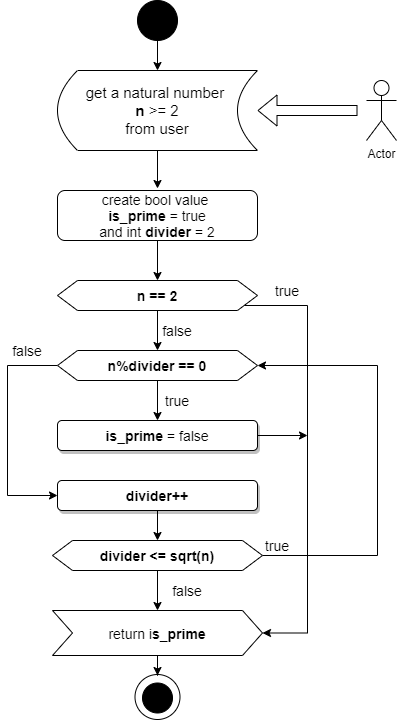

The diagram above was exported from draw.io. Its source (the exported page's mxGraphModel, read from the mxfile embedded in the PNG):
<mxGraphModel dx="868" dy="450" grid="1" gridSize="10" guides="1" tooltips="1" connect="1" arrows="1" fold="1" page="1" pageScale="1" pageWidth="827" pageHeight="1169" math="0" shadow="0">
  <root>
    <mxCell id="0" />
    <mxCell id="1" parent="0" />
    <mxCell id="iFBmPVuSPGNVSGgXQ74v-7" style="edgeStyle=orthogonalEdgeStyle;rounded=0;orthogonalLoop=1;jettySize=auto;html=1;entryX=0.5;entryY=0;entryDx=0;entryDy=0;" edge="1" parent="1" source="iFBmPVuSPGNVSGgXQ74v-1" target="iFBmPVuSPGNVSGgXQ74v-4">
      <mxGeometry relative="1" as="geometry" />
    </mxCell>
    <mxCell id="iFBmPVuSPGNVSGgXQ74v-1" value="" style="ellipse;whiteSpace=wrap;html=1;aspect=fixed;fillColor=#000000;" vertex="1" parent="1">
      <mxGeometry x="220" y="40" width="40" height="40" as="geometry" />
    </mxCell>
    <mxCell id="iFBmPVuSPGNVSGgXQ74v-2" value="Actor" style="shape=umlActor;verticalLabelPosition=bottom;verticalAlign=top;html=1;outlineConnect=0;" vertex="1" parent="1">
      <mxGeometry x="449" y="120" width="30" height="60" as="geometry" />
    </mxCell>
    <mxCell id="iFBmPVuSPGNVSGgXQ74v-10" style="edgeStyle=orthogonalEdgeStyle;rounded=0;orthogonalLoop=1;jettySize=auto;html=1;" edge="1" parent="1" source="iFBmPVuSPGNVSGgXQ74v-4">
      <mxGeometry relative="1" as="geometry">
        <mxPoint x="240" y="228" as="targetPoint" />
      </mxGeometry>
    </mxCell>
    <mxCell id="iFBmPVuSPGNVSGgXQ74v-4" value="&lt;font style=&quot;font-size: 15px&quot;&gt;get a natural number &lt;br&gt;&lt;b&gt;n &lt;/b&gt;&amp;gt;= 2&lt;br&gt;from user&lt;/font&gt;" style="shape=dataStorage;whiteSpace=wrap;html=1;fixedSize=1;" vertex="1" parent="1">
      <mxGeometry x="140" y="110" width="200" height="80" as="geometry" />
    </mxCell>
    <mxCell id="iFBmPVuSPGNVSGgXQ74v-5" value="" style="shape=flexArrow;endArrow=classic;html=1;" edge="1" parent="1">
      <mxGeometry width="50" height="50" relative="1" as="geometry">
        <mxPoint x="440" y="150" as="sourcePoint" />
        <mxPoint x="340" y="150" as="targetPoint" />
      </mxGeometry>
    </mxCell>
    <mxCell id="iFBmPVuSPGNVSGgXQ74v-28" style="edgeStyle=orthogonalEdgeStyle;rounded=0;orthogonalLoop=1;jettySize=auto;html=1;" edge="1" parent="1" source="iFBmPVuSPGNVSGgXQ74v-9">
      <mxGeometry relative="1" as="geometry">
        <mxPoint x="240" y="320" as="targetPoint" />
      </mxGeometry>
    </mxCell>
    <mxCell id="iFBmPVuSPGNVSGgXQ74v-9" value="&lt;font style=&quot;font-size: 14px&quot;&gt;create bool value &lt;br&gt;&lt;b&gt;is_prime &lt;/b&gt;= true&lt;br&gt;and int &lt;b&gt;divider&lt;/b&gt;&amp;nbsp;= 2&lt;br&gt;&lt;/font&gt;" style="rounded=1;whiteSpace=wrap;html=1;fillColor=#FFFFFF;" vertex="1" parent="1">
      <mxGeometry x="140" y="230" width="200" height="50" as="geometry" />
    </mxCell>
    <mxCell id="iFBmPVuSPGNVSGgXQ74v-47" style="edgeStyle=orthogonalEdgeStyle;rounded=0;orthogonalLoop=1;jettySize=auto;html=1;entryX=1;entryY=0.5;entryDx=0;entryDy=0;" edge="1" parent="1" source="iFBmPVuSPGNVSGgXQ74v-13" target="iFBmPVuSPGNVSGgXQ74v-14">
      <mxGeometry relative="1" as="geometry">
        <Array as="points">
          <mxPoint x="460" y="595" />
          <mxPoint x="460" y="405" />
        </Array>
      </mxGeometry>
    </mxCell>
    <mxCell id="iFBmPVuSPGNVSGgXQ74v-51" style="edgeStyle=orthogonalEdgeStyle;rounded=0;orthogonalLoop=1;jettySize=auto;html=1;entryX=0.5;entryY=0;entryDx=0;entryDy=0;" edge="1" parent="1" source="iFBmPVuSPGNVSGgXQ74v-13" target="iFBmPVuSPGNVSGgXQ74v-18">
      <mxGeometry relative="1" as="geometry" />
    </mxCell>
    <mxCell id="iFBmPVuSPGNVSGgXQ74v-13" value="&lt;font style=&quot;font-size: 14px&quot;&gt;&lt;b&gt;divider &amp;lt;= sqrt(n)&lt;/b&gt;&lt;/font&gt;" style="shape=hexagon;perimeter=hexagonPerimeter2;whiteSpace=wrap;html=1;fixedSize=1;fillColor=#FFFFFF;" vertex="1" parent="1">
      <mxGeometry x="135" y="580" width="210" height="30" as="geometry" />
    </mxCell>
    <mxCell id="iFBmPVuSPGNVSGgXQ74v-39" style="edgeStyle=orthogonalEdgeStyle;rounded=0;orthogonalLoop=1;jettySize=auto;html=1;entryX=0.5;entryY=0;entryDx=0;entryDy=0;" edge="1" parent="1" source="iFBmPVuSPGNVSGgXQ74v-14" target="iFBmPVuSPGNVSGgXQ74v-37">
      <mxGeometry relative="1" as="geometry" />
    </mxCell>
    <mxCell id="iFBmPVuSPGNVSGgXQ74v-42" style="edgeStyle=orthogonalEdgeStyle;rounded=0;orthogonalLoop=1;jettySize=auto;html=1;entryX=0;entryY=0.5;entryDx=0;entryDy=0;" edge="1" parent="1" source="iFBmPVuSPGNVSGgXQ74v-14" target="iFBmPVuSPGNVSGgXQ74v-44">
      <mxGeometry relative="1" as="geometry">
        <Array as="points">
          <mxPoint x="90" y="405" />
          <mxPoint x="90" y="535" />
        </Array>
      </mxGeometry>
    </mxCell>
    <mxCell id="iFBmPVuSPGNVSGgXQ74v-14" value="&lt;font style=&quot;font-size: 14px&quot;&gt;&lt;b&gt;n%divider == 0&lt;/b&gt;&lt;/font&gt;" style="shape=hexagon;perimeter=hexagonPerimeter2;whiteSpace=wrap;html=1;fixedSize=1;fillColor=#FFFFFF;" vertex="1" parent="1">
      <mxGeometry x="140" y="390" width="200" height="30" as="geometry" />
    </mxCell>
    <mxCell id="iFBmPVuSPGNVSGgXQ74v-21" style="edgeStyle=orthogonalEdgeStyle;rounded=0;orthogonalLoop=1;jettySize=auto;html=1;entryX=1;entryY=0.5;entryDx=0;entryDy=0;" edge="1" parent="1" source="iFBmPVuSPGNVSGgXQ74v-15" target="iFBmPVuSPGNVSGgXQ74v-18">
      <mxGeometry relative="1" as="geometry">
        <mxPoint x="360" y="560" as="targetPoint" />
        <Array as="points">
          <mxPoint x="390" y="345" />
          <mxPoint x="390" y="673" />
        </Array>
      </mxGeometry>
    </mxCell>
    <mxCell id="iFBmPVuSPGNVSGgXQ74v-34" style="edgeStyle=orthogonalEdgeStyle;rounded=0;orthogonalLoop=1;jettySize=auto;html=1;entryX=0.5;entryY=0;entryDx=0;entryDy=0;" edge="1" parent="1" source="iFBmPVuSPGNVSGgXQ74v-15" target="iFBmPVuSPGNVSGgXQ74v-14">
      <mxGeometry relative="1" as="geometry" />
    </mxCell>
    <mxCell id="iFBmPVuSPGNVSGgXQ74v-15" value="&lt;font style=&quot;font-size: 14px&quot;&gt;&lt;b&gt;n == 2&lt;/b&gt;&lt;/font&gt;" style="shape=hexagon;perimeter=hexagonPerimeter2;whiteSpace=wrap;html=1;fixedSize=1;fillColor=#FFFFFF;" vertex="1" parent="1">
      <mxGeometry x="140" y="320" width="200" height="30" as="geometry" />
    </mxCell>
    <mxCell id="iFBmPVuSPGNVSGgXQ74v-16" value="" style="ellipse;whiteSpace=wrap;html=1;aspect=fixed;fillColor=#FFFFFF;" vertex="1" parent="1">
      <mxGeometry x="217.5" y="714" width="45" height="45" as="geometry" />
    </mxCell>
    <mxCell id="iFBmPVuSPGNVSGgXQ74v-17" value="" style="ellipse;whiteSpace=wrap;html=1;aspect=fixed;fillColor=#000000;" vertex="1" parent="1">
      <mxGeometry x="225" y="722.5" width="30" height="30" as="geometry" />
    </mxCell>
    <mxCell id="iFBmPVuSPGNVSGgXQ74v-19" style="edgeStyle=orthogonalEdgeStyle;rounded=0;orthogonalLoop=1;jettySize=auto;html=1;entryX=0.5;entryY=0;entryDx=0;entryDy=0;" edge="1" parent="1" source="iFBmPVuSPGNVSGgXQ74v-18">
      <mxGeometry relative="1" as="geometry">
        <mxPoint x="240" y="715" as="targetPoint" />
      </mxGeometry>
    </mxCell>
    <mxCell id="iFBmPVuSPGNVSGgXQ74v-18" value="&lt;font style=&quot;font-size: 14px&quot;&gt;return i&lt;b&gt;s_prime&lt;/b&gt;&lt;/font&gt;" style="shape=step;perimeter=stepPerimeter;whiteSpace=wrap;html=1;fixedSize=1;fillColor=#FFFFFF;" vertex="1" parent="1">
      <mxGeometry x="135" y="650" width="210" height="45" as="geometry" />
    </mxCell>
    <mxCell id="iFBmPVuSPGNVSGgXQ74v-24" value="&lt;font style=&quot;font-size: 14px&quot;&gt;true&lt;/font&gt;" style="text;html=1;strokeColor=none;fillColor=none;align=center;verticalAlign=middle;whiteSpace=wrap;rounded=0;" vertex="1" parent="1">
      <mxGeometry x="350" y="320" width="40" height="20" as="geometry" />
    </mxCell>
    <mxCell id="iFBmPVuSPGNVSGgXQ74v-32" value="&lt;span style=&quot;font-size: 14px&quot;&gt;false&lt;/span&gt;" style="text;html=1;strokeColor=none;fillColor=none;align=center;verticalAlign=middle;whiteSpace=wrap;rounded=0;" vertex="1" parent="1">
      <mxGeometry x="240" y="360" width="40" height="20" as="geometry" />
    </mxCell>
    <mxCell id="iFBmPVuSPGNVSGgXQ74v-41" style="edgeStyle=orthogonalEdgeStyle;rounded=0;orthogonalLoop=1;jettySize=auto;html=1;" edge="1" parent="1" source="iFBmPVuSPGNVSGgXQ74v-37">
      <mxGeometry relative="1" as="geometry">
        <mxPoint x="390" y="475" as="targetPoint" />
      </mxGeometry>
    </mxCell>
    <mxCell id="iFBmPVuSPGNVSGgXQ74v-37" value="&lt;font style=&quot;font-size: 14px&quot;&gt;&lt;b&gt;is_prime &lt;/b&gt;= false&lt;br&gt;&lt;/font&gt;" style="rounded=1;whiteSpace=wrap;html=1;fillColor=#FFFFFF;shadow=1;" vertex="1" parent="1">
      <mxGeometry x="140" y="460" width="200" height="30" as="geometry" />
    </mxCell>
    <mxCell id="iFBmPVuSPGNVSGgXQ74v-38" value="&lt;span style=&quot;font-size: 14px&quot;&gt;true&lt;/span&gt;" style="text;html=1;strokeColor=none;fillColor=none;align=center;verticalAlign=middle;whiteSpace=wrap;rounded=0;" vertex="1" parent="1">
      <mxGeometry x="240" y="430" width="40" height="20" as="geometry" />
    </mxCell>
    <mxCell id="iFBmPVuSPGNVSGgXQ74v-43" value="&lt;span style=&quot;font-size: 14px&quot;&gt;false&lt;/span&gt;" style="text;html=1;strokeColor=none;fillColor=none;align=center;verticalAlign=middle;whiteSpace=wrap;rounded=0;" vertex="1" parent="1">
      <mxGeometry x="90" y="380" width="40" height="20" as="geometry" />
    </mxCell>
    <mxCell id="iFBmPVuSPGNVSGgXQ74v-44" value="&lt;font style=&quot;font-size: 14px&quot;&gt;&lt;b&gt;divider++&lt;/b&gt;&lt;br&gt;&lt;/font&gt;" style="rounded=1;whiteSpace=wrap;html=1;fillColor=#FFFFFF;shadow=1;" vertex="1" parent="1">
      <mxGeometry x="140" y="520" width="200" height="30" as="geometry" />
    </mxCell>
    <mxCell id="iFBmPVuSPGNVSGgXQ74v-46" value="" style="endArrow=classic;html=1;exitX=0.5;exitY=1;exitDx=0;exitDy=0;" edge="1" parent="1" source="iFBmPVuSPGNVSGgXQ74v-44" target="iFBmPVuSPGNVSGgXQ74v-13">
      <mxGeometry width="50" height="50" relative="1" as="geometry">
        <mxPoint x="390" y="550" as="sourcePoint" />
        <mxPoint x="440" y="500" as="targetPoint" />
      </mxGeometry>
    </mxCell>
    <mxCell id="iFBmPVuSPGNVSGgXQ74v-48" value="&lt;span style=&quot;font-size: 14px&quot;&gt;true&lt;/span&gt;" style="text;html=1;strokeColor=none;fillColor=none;align=center;verticalAlign=middle;whiteSpace=wrap;rounded=0;" vertex="1" parent="1">
      <mxGeometry x="340" y="575" width="40" height="20" as="geometry" />
    </mxCell>
    <mxCell id="iFBmPVuSPGNVSGgXQ74v-49" value="&lt;span style=&quot;font-size: 14px&quot;&gt;false&lt;/span&gt;" style="text;html=1;strokeColor=none;fillColor=none;align=center;verticalAlign=middle;whiteSpace=wrap;rounded=0;" vertex="1" parent="1">
      <mxGeometry x="250" y="620" width="40" height="20" as="geometry" />
    </mxCell>
  </root>
</mxGraphModel>